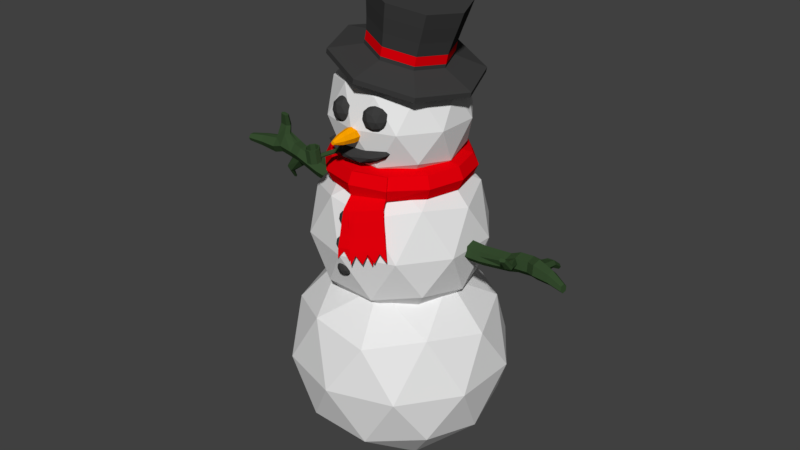 # Source: Snowman.blend  (saved by Blender 2.79.0; exported with 4.5.12 LTS)
import bpy
from mathutils import Matrix  # noqa: F401  (used for matrix-valued properties, if any)

bpy.ops.wm.read_factory_settings(use_empty=True)
scene = bpy.context.scene
scene.name = 'Scene'

# ---- collections
col_collection_1 = bpy.data.collections.new('Collection 1'); scene.collection.children.link(col_collection_1)

# ---- materials (node trees are filled in below, after node groups)
mat_white = bpy.data.materials.new('White')
mat_white.alpha_threshold = 0.0
mat_white.use_transparent_shadow = False
mat_white.roughness = 0.5
mat_black = bpy.data.materials.new('Black')
mat_black.alpha_threshold = 0.0
mat_black.use_transparent_shadow = False
mat_black.diffuse_color = (0.04696, 0.04696, 0.04696, 1.0)
mat_black.roughness = 0.5
mat_brown = bpy.data.materials.new('Brown')
mat_brown.alpha_threshold = 0.0
mat_brown.use_transparent_shadow = False
mat_brown.diffuse_color = (0.03657, 0.07324, 0.0282, 1.0)
mat_brown.roughness = 0.5
mat_red = bpy.data.materials.new('Red')
mat_red.alpha_threshold = 0.0
mat_red.use_transparent_shadow = False
mat_red.diffuse_color = (0.8, 0.0, 0.003671, 1.0)
mat_red.roughness = 0.5
mat_orange = bpy.data.materials.new('Orange')
mat_orange.alpha_threshold = 0.0
mat_orange.use_transparent_shadow = False
mat_orange.diffuse_color = (1.0, 0.3763, 0.0, 1.0)
mat_orange.roughness = 0.5

# ---- material node trees

# ---- world
world_world = bpy.data.worlds.new('World'); scene.world = world_world
world_world.color = (0.05088, 0.05088, 0.05088)
world_world.use_sun_shadow = False
world_world.sun_shadow_jitter_overblur = 0.0
world_world.cycles.sampling_method = 'MANUAL'

# ---- meshes
me_icosphere_002 = bpy.data.meshes.new('Icosphere.002')
me_icosphere_002.from_pydata([(0.0, 0.0, -1.0), (0.7236, -0.5257, -0.4472), (-0.2764, -0.8506, -0.4472), (-0.8944, 0.0, -0.4472), (-0.2764, 0.8506, -0.4472), (0.7236, 0.5257, -0.4472), (0.2764, -0.8506, 0.4472), (-0.7236, -0.5257, 0.4472), (-0.7236, 0.5257, 0.4472), (0.2764, 0.8506, 0.4472), (0.8944, 0.0, 0.4472), (0.0, 0.0, 1.0), (-0.1625, -0.5, -0.8507), (0.4253, -0.309, -0.8507), (0.2629, -0.809, -0.5257), (0.8506, 0.0, -0.5257), (0.4253, 0.309, -0.8507), (-0.5257, 0.0, -0.8507), (-0.6882, -0.5, -0.5257), (-0.1625, 0.5, -0.8507), (-0.6882, 0.5, -0.5257), (0.2629, 0.809, -0.5257), (0.9511, -0.309, 0.0), (0.9511, 0.309, 0.0), (0.0, -1.0, 0.0), (0.5878, -0.809, 0.0), (-0.9511, -0.309, 0.0), (-0.5878, -0.809, 0.0), (-0.5878, 0.809, 0.0), (-0.9511, 0.309, 0.0), (0.5878, 0.809, 0.0), (0.0, 1.0, 0.0), (0.6882, -0.5, 0.5257), (-0.2629, -0.809, 0.5257), (-0.8506, 0.0, 0.5257), (-0.2629, 0.809, 0.5257), (0.6882, 0.5, 0.5257), (0.1625, -0.5, 0.8507), (0.5257, 0.0, 0.8507), (-0.4253, -0.309, 0.8507), (-0.4253, 0.309, 0.8507), (0.1625, 0.5, 0.8507), (5.363e-10, -2.728e-09, 0.4282), (0.5732, -0.4164, 0.8661), (-0.2189, -0.6738, 0.8661), (-0.7085, -2.728e-09, 0.8661), (-0.2189, 0.6738, 0.8661), (0.5732, 0.4164, 0.8661), (0.2189, -0.6638, 1.575), (-0.5732, -0.4164, 1.575), (-0.5732, 0.4164, 1.575), (0.2189, 0.6738, 1.575), (0.7085, -2.728e-09, 1.575), (5.363e-10, -2.728e-09, 2.012), (-0.1287, -0.396, 0.5465), (0.3369, -0.2448, 0.5465), (0.2082, -0.6408, 0.8039), (0.6738, -2.728e-09, 0.8039), (0.3369, 0.2448, 0.5465), (-0.4164, -2.728e-09, 0.5465), (-0.5451, -0.3961, 0.8039), (-0.1287, 0.396, 0.5465), (-0.5451, 0.3961, 0.8039), (0.2082, 0.6408, 0.8039), (0.7533, -0.2448, 1.22), (0.7533, 0.2448, 1.22), (5.363e-10, -0.7921, 1.22), (0.4656, -0.6308, 1.22), (-0.7533, -0.2448, 1.22), (-0.4656, -0.6408, 1.22), (-0.4656, 0.6408, 1.22), (-0.7533, 0.2448, 1.22), (0.4656, 0.6408, 1.22), (5.363e-10, 0.7921, 1.22), (0.5451, -0.3961, 1.637), (-0.2082, -0.6408, 1.637), (-0.6738, -2.728e-09, 1.637), (-0.2082, 0.6408, 1.637), (0.5451, 0.3961, 1.637), (0.1287, -0.396, 1.894), (0.4164, -2.728e-09, 1.894), (-0.3369, -0.2448, 1.894), (-0.3369, 0.2448, 1.894), (0.1287, 0.396, 1.894), (1.709e-09, -2.335e-09, 1.651), (0.4433, -0.3221, 1.99), (-0.1693, -0.5212, 1.99), (-0.548, -2.335e-09, 1.99), (-0.1693, 0.5212, 1.99), (0.4433, 0.3221, 1.99), (0.1693, -0.5212, 2.538), (-0.4433, -0.3221, 2.538), (-0.4433, 0.3221, 2.538), (0.1693, 0.5212, 2.538), (0.548, -2.335e-09, 2.538), (1.709e-09, -2.335e-09, 2.876), (-0.09953, -0.3063, 1.743), (0.2606, -0.1893, 1.743), (0.1611, -0.4957, 1.942), (0.5212, -2.335e-09, 1.942), (0.2606, 0.1893, 1.743), (-0.3221, -2.335e-09, 1.743), (-0.4216, -0.3063, 1.942), (-0.09953, 0.3063, 1.743), (-0.4216, 0.3063, 1.942), (0.1611, 0.4957, 1.942), (0.5827, -0.1893, 2.264), (0.5827, 0.1893, 2.264), (1.709e-09, -0.6127, 2.264), (0.3601, -0.4957, 2.264), (-0.5827, -0.1893, 2.264), (-0.3601, -0.4957, 2.264), (-0.3601, 0.4957, 2.264), (-0.5827, 0.1893, 2.264), (0.3601, 0.4957, 2.264), (1.709e-09, 0.6127, 2.264), (0.4216, -0.3063, 2.586), (-0.1611, -0.4957, 2.586), (-0.5212, -2.335e-09, 2.586), (-0.1611, 0.4957, 2.586), (0.4216, 0.3063, 2.586), (0.09953, -0.3063, 2.785), (0.3221, -2.335e-09, 2.785), (-0.2606, -0.1893, 2.785), (-0.2606, 0.1893, 2.785), (0.09953, 0.3063, 2.785), (-0.1449, -0.4952, 2.251), (-0.05971, -0.5571, 2.317), (-0.1775, -0.5954, 2.317), (-0.2502, -0.4952, 2.317), (-0.1775, -0.395, 2.317), (-0.05971, -0.4333, 2.317), (-0.1124, -0.5954, 2.422), (-0.2301, -0.5571, 2.422), (-0.2301, -0.4333, 2.422), (-0.1124, -0.395, 2.422), (-0.0396, -0.4952, 2.422), (-0.1449, -0.4952, 2.487), (-0.1641, -0.5541, 2.269), (-0.09484, -0.5316, 2.269), (-0.114, -0.5905, 2.307), (-0.04475, -0.4952, 2.307), (-0.09484, -0.4588, 2.269), (-0.2068, -0.4952, 2.269), (-0.226, -0.5541, 2.307), (-0.1641, -0.4363, 2.269), (-0.226, -0.4363, 2.307), (-0.114, -0.3999, 2.307), (-0.03293, -0.5316, 2.369), (-0.03293, -0.4588, 2.369), (-0.1449, -0.613, 2.369), (-0.07571, -0.5905, 2.369), (-0.2569, -0.5316, 2.369), (-0.2141, -0.5905, 2.369), (-0.2141, -0.3999, 2.369), (-0.2569, -0.4588, 2.369), (-0.07571, -0.3999, 2.369), (-0.1449, -0.3775, 2.369), (-0.06388, -0.5541, 2.431), (-0.1759, -0.5905, 2.431), (-0.2451, -0.4952, 2.431), (-0.1759, -0.3999, 2.431), (-0.06388, -0.4363, 2.431), (-0.1258, -0.5541, 2.469), (-0.08301, -0.4952, 2.469), (-0.195, -0.5316, 2.469), (-0.195, -0.4588, 2.469), (-0.1258, -0.4363, 2.469), (0.1674, -0.4952, 2.251), (0.2526, -0.5571, 2.317), (0.1348, -0.5954, 2.317), (0.06205, -0.4952, 2.317), (0.1348, -0.395, 2.317), (0.2526, -0.4333, 2.317), (0.1999, -0.5954, 2.422), (0.08217, -0.5571, 2.422), (0.08217, -0.4333, 2.422), (0.1999, -0.395, 2.422), (0.2727, -0.4952, 2.422), (0.1674, -0.4952, 2.487), (0.1482, -0.5541, 2.269), (0.2175, -0.5316, 2.269), (0.1983, -0.5905, 2.307), (0.2675, -0.4952, 2.307), (0.2175, -0.4588, 2.269), (0.1055, -0.4952, 2.269), (0.08634, -0.5541, 2.307), (0.1482, -0.4363, 2.269), (0.08634, -0.4363, 2.307), (0.1983, -0.3999, 2.307), (0.2794, -0.5316, 2.369), (0.2794, -0.4588, 2.369), (0.1674, -0.613, 2.369), (0.2366, -0.5905, 2.369), (0.05538, -0.5316, 2.369), (0.09816, -0.5905, 2.369), (0.09816, -0.3999, 2.369), (0.05538, -0.4588, 2.369), (0.2366, -0.3999, 2.369), (0.1674, -0.3775, 2.369), (0.2484, -0.5541, 2.431), (0.1364, -0.5905, 2.431), (0.06721, -0.4952, 2.431), (0.1364, -0.3999, 2.431), (0.2484, -0.4363, 2.431), (0.1865, -0.5541, 2.469), (0.2293, -0.4952, 2.469), (0.1173, -0.5316, 2.469), (0.1173, -0.4588, 2.469), (0.1865, -0.4363, 2.469), (-0.01617, -0.4952, 1.961), (0.2105, -0.5571, 2.039), (-0.1027, -0.5954, 1.998), (-0.2963, -0.4952, 2.048), (-0.1027, -0.395, 1.998), (0.2105, -0.4333, 2.039), (0.0704, -0.5954, 2.057), (-0.2428, -0.5571, 2.098), (-0.2428, -0.4333, 2.098), (0.0704, -0.395, 2.057), (0.264, -0.4952, 2.107), (-0.01617, -0.4952, 2.093), (-0.06705, -0.5541, 1.971), (0.117, -0.5316, 1.979), (0.06616, -0.5905, 1.993), (0.2503, -0.4952, 2.041), (0.117, -0.4588, 1.979), (-0.1808, -0.4952, 1.983), (-0.2317, -0.5541, 2.031), (-0.06705, -0.4363, 1.971), (-0.2317, -0.4363, 2.031), (0.06616, -0.3999, 1.993), (0.2817, -0.5316, 2.084), (0.2817, -0.4588, 2.084), (-0.01617, -0.613, 2.027), (0.1679, -0.5905, 2.053), (-0.3141, -0.5316, 2.084), (-0.2003, -0.5905, 2.053), (-0.2003, -0.3999, 2.053), (-0.3141, -0.4588, 2.084), (0.1679, -0.3999, 2.053), (-0.01617, -0.3775, 2.027), (0.1994, -0.5541, 2.1), (-0.09851, -0.5905, 2.062), (-0.2826, -0.4952, 2.11), (-0.09851, -0.3999, 2.062), (0.1994, -0.4363, 2.1), (0.03471, -0.5541, 2.083), (0.1485, -0.4952, 2.095), (-0.1494, -0.5316, 2.091), (-0.1494, -0.4588, 2.091), (0.03471, -0.4363, 2.083), (-4.531e-08, -0.7317, 2.267), (0.03493, -0.7317, 2.252), (-4.519e-08, -0.4901, 2.285), (-4.519e-08, -0.6265, 2.285), (0.04824, -0.4901, 2.265), (0.04824, -0.6265, 2.265), (0.06822, -0.4901, 2.217), (0.06822, -0.6265, 2.217), (0.04824, -0.4901, 2.169), (0.04824, -0.6265, 2.169), (-5.116e-08, -0.4901, 2.149), (-5.116e-08, -0.6265, 2.149), (-0.04824, -0.4901, 2.169), (-0.04824, -0.6265, 2.169), (-0.06822, -0.4901, 2.217), (-0.06822, -0.6265, 2.217), (-0.04824, -0.4901, 2.265), (-0.04824, -0.6265, 2.265), (0.04939, -0.7317, 2.217), (0.03493, -0.7317, 2.182), (-4.963e-08, -0.7317, 2.168), (-0.03493, -0.7317, 2.182), (-0.04939, -0.7317, 2.217), (-0.03493, -0.7317, 2.252), (-4.522e-08, -0.8231, 2.234), (-0.01212, -0.8231, 2.229), (-0.01714, -0.8231, 2.217), (-0.01212, -0.8231, 2.205), (-4.672e-08, -0.8231, 2.2), (0.01212, -0.8231, 2.205), (0.01714, -0.8231, 2.217), (0.01212, -0.8231, 2.229), (0.003552, -0.6693, 1.438), (0.05956, -0.71, 1.481), (-0.01784, -0.7352, 1.481), (-0.06568, -0.6693, 1.481), (-0.01784, -0.6035, 1.481), (0.05956, -0.6286, 1.481), (0.02494, -0.7352, 1.55), (-0.05245, -0.71, 1.55), (-0.05245, -0.6286, 1.55), (0.02494, -0.6035, 1.55), (0.07278, -0.6693, 1.55), (0.003552, -0.6693, 1.593), (-0.009022, -0.708, 1.449), (0.03647, -0.6932, 1.449), (0.0239, -0.7319, 1.474), (0.06939, -0.6693, 1.474), (0.03647, -0.6454, 1.449), (-0.03714, -0.6693, 1.449), (-0.04971, -0.708, 1.474), (-0.009022, -0.6306, 1.449), (-0.04971, -0.6306, 1.474), (0.0239, -0.6067, 1.474), (0.07716, -0.6932, 1.515), (0.07716, -0.6454, 1.515), (0.003552, -0.7467, 1.515), (0.04905, -0.7319, 1.515), (-0.07006, -0.6932, 1.515), (-0.04194, -0.7319, 1.515), (-0.04194, -0.6067, 1.515), (-0.07006, -0.6454, 1.515), (0.04905, -0.6067, 1.515), (0.003552, -0.5919, 1.515), (0.05682, -0.708, 1.556), (-0.01679, -0.7319, 1.556), (-0.06229, -0.6693, 1.556), (-0.01679, -0.6067, 1.556), (0.05682, -0.6306, 1.556), (0.01613, -0.708, 1.581), (0.04424, -0.6693, 1.581), (-0.02937, -0.6932, 1.581), (-0.02937, -0.6454, 1.581), (0.01613, -0.6306, 1.581), (0.003552, -0.7111, 1.228), (0.05956, -0.7518, 1.27), (-0.01784, -0.777, 1.27), (-0.06568, -0.7111, 1.27), (-0.01784, -0.6453, 1.27), (0.05956, -0.6705, 1.27), (0.02494, -0.777, 1.34), (-0.05245, -0.7518, 1.34), (-0.05245, -0.6705, 1.34), (0.02494, -0.6453, 1.34), (0.07278, -0.7111, 1.34), (0.003552, -0.7111, 1.382), (-0.009022, -0.7498, 1.239), (0.03647, -0.7351, 1.239), (0.0239, -0.7738, 1.264), (0.06939, -0.7111, 1.264), (0.03647, -0.6872, 1.239), (-0.03714, -0.7111, 1.239), (-0.04971, -0.7498, 1.264), (-0.009022, -0.6724, 1.239), (-0.04971, -0.6724, 1.264), (0.0239, -0.6485, 1.264), (0.07716, -0.7351, 1.305), (0.07716, -0.6872, 1.305), (0.003552, -0.7885, 1.305), (0.04905, -0.7738, 1.305), (-0.07006, -0.7351, 1.305), (-0.04194, -0.7738, 1.305), (-0.04194, -0.6485, 1.305), (-0.07006, -0.6872, 1.305), (0.04905, -0.6485, 1.305), (0.003552, -0.6337, 1.305), (0.05682, -0.7498, 1.346), (-0.01679, -0.7738, 1.346), (-0.06229, -0.7111, 1.346), (-0.01679, -0.6485, 1.346), (0.05682, -0.6724, 1.346), (0.01613, -0.7498, 1.371), (0.04424, -0.7111, 1.371), (-0.02937, -0.7351, 1.371), (-0.02937, -0.6872, 1.371), (0.01613, -0.6724, 1.371), (0.003552, -0.7059, 1.005), (0.05956, -0.7466, 1.048), (-0.01784, -0.7717, 1.048), (-0.06568, -0.7059, 1.048), (-0.01784, -0.64, 1.048), (0.05956, -0.6652, 1.048), (0.02494, -0.7717, 1.117), (-0.05245, -0.7466, 1.117), (-0.05245, -0.6652, 1.117), (0.02494, -0.64, 1.117), (0.07278, -0.7059, 1.117), (0.003552, -0.7059, 1.16), (-0.009022, -0.7446, 1.017), (0.03647, -0.7298, 1.017), (0.0239, -0.7685, 1.042), (0.06939, -0.7059, 1.042), (0.03647, -0.682, 1.017), (-0.03714, -0.7059, 1.017), (-0.04971, -0.7446, 1.042), (-0.009022, -0.6672, 1.017), (-0.04971, -0.6672, 1.042), (0.0239, -0.6433, 1.042), (0.07716, -0.7298, 1.083), (0.07716, -0.682, 1.083), (0.003552, -0.7833, 1.083), (0.04905, -0.7685, 1.083), (-0.07006, -0.7298, 1.083), (-0.04194, -0.7685, 1.083), (-0.04194, -0.6433, 1.083), (-0.07006, -0.682, 1.083), (0.04905, -0.6433, 1.083), (0.003552, -0.6285, 1.083), (0.05682, -0.7446, 1.124), (-0.01679, -0.7685, 1.124), (-0.06229, -0.7059, 1.124), (-0.01679, -0.6433, 1.124), (0.05682, -0.6672, 1.124), (0.01613, -0.7446, 1.149), (0.04424, -0.7059, 1.149), (-0.02937, -0.7298, 1.149), (-0.02937, -0.682, 1.149), (0.01613, -0.6672, 1.149), (-0.9089, 0.0119, 1.405), (-0.8919, 0.05446, 1.477), (-0.6772, 0.08325, 1.426), (-0.5656, 0.08136, 1.372), (-0.696, 0.03604, 1.347), (-0.5825, 0.03879, 1.3), (-0.696, -0.05838, 1.347), (-0.5825, -0.04633, 1.3), (-0.6772, -0.1056, 1.426), (-0.5656, -0.0889, 1.372), (-0.6583, -0.05838, 1.506), (-0.5486, -0.04633, 1.444), (-0.6583, 0.03604, 1.506), (-0.5486, 0.03879, 1.444), (-0.9089, -0.07323, 1.405), (-0.8919, -0.1158, 1.477), (-0.8749, -0.07323, 1.549), (-0.8749, 0.0119, 1.549), (-1.115, 0.008051, 1.62), (-1.129, 0.04707, 1.554), (-1.115, -0.07021, 1.62), (-1.129, -0.1095, 1.554), (-1.143, -0.07044, 1.488), (-1.143, 0.007822, 1.488), (-1.216, 0.03879, 1.633), (-1.231, 0.08136, 1.56), (-1.216, -0.04633, 1.633), (-1.231, -0.0889, 1.56), (-1.245, -0.04633, 1.488), (-1.245, 0.03879, 1.488), (-1.337, 0.03879, 1.69), (-1.357, 0.08136, 1.584), (-1.337, -0.04633, 1.69), (-1.357, -0.0889, 1.584), (-1.37, -0.04633, 1.512), (-1.37, 0.03879, 1.512), (-1.442, 0.03879, 1.629), (-1.453, 0.08136, 1.556), (-1.442, -0.04633, 1.629), (-1.453, -0.0889, 1.556), (-1.464, -0.04633, 1.483), (-1.464, 0.03879, 1.483), (-1.592, -0.00347, 1.622), (-1.599, 0.02824, 1.568), (-1.592, -0.06689, 1.622), (-1.599, -0.09861, 1.568), (-1.606, -0.06689, 1.513), (-1.606, -0.00347, 1.513), (-1.725, -0.06829, 1.613), (-1.729, -0.04871, 1.58), (-1.725, -0.1075, 1.613), (-1.729, -0.127, 1.58), (-1.733, -0.1075, 1.546), (-1.733, -0.06829, 1.546), (-0.8749, -0.03066, 1.549), (-0.6583, -0.01117, 1.506), (-0.5486, -0.003769, 1.444), (-1.114, -0.03109, 1.62), (-1.216, -0.003769, 1.633), (-1.307, -0.003769, 1.687), (-1.472, -0.003769, 1.632), (-1.592, -0.03518, 1.622), (-1.725, -0.08787, 1.613), (-1.314, 0.0129, 1.764), (-1.338, 0.04523, 1.767), (-1.424, 0.0129, 1.781), (-1.402, 0.04523, 1.777), (-1.338, -0.01944, 1.767), (-1.402, -0.01944, 1.777), (-1.301, -0.02549, 1.877), (-1.317, -0.002275, 1.88), (-1.379, -0.02549, 1.891), (-1.364, -0.002275, 1.888), (-1.318, -0.0487, 1.879), (-1.363, -0.0487, 1.888), (-0.696, -0.01117, 1.347), (-0.5825, -0.003769, 1.3), (-0.9089, -0.03066, 1.405), (-1.128, -0.01121, 1.437), (-1.271, -0.003769, 1.493), (-1.37, -0.003769, 1.512), (-1.464, -0.003769, 1.483), (-1.606, -0.03518, 1.513), (-1.733, -0.08787, 1.546), (-1.284, -0.003769, 1.328), (-1.295, -0.02734, 1.336), (-1.35, -0.003769, 1.378), (-1.338, -0.02734, 1.369), (-1.338, 0.0198, 1.369), (-1.295, 0.0198, 1.336), (-1.32, 0.06345, 1.236), (-1.327, 0.04773, 1.242), (-1.363, 0.06345, 1.271), (-1.356, 0.04773, 1.265), (-1.356, 0.07916, 1.265), (-1.327, 0.07916, 1.242), (0.8812, -0.05705, 1.254), (0.8794, 0.02294, 1.275), (0.6633, 0.0301, 1.284), (0.5455, 0.00411, 1.279), (0.6652, -0.05863, 1.26), (0.5473, -0.07588, 1.258), (0.6727, -0.0825, 1.172), (0.554, -0.0974, 1.178), (0.6781, -0.01765, 1.107), (0.5589, -0.03893, 1.12), (0.6761, 0.07107, 1.131), (0.5571, 0.04106, 1.141), (0.6687, 0.09495, 1.219), (0.5504, 0.06258, 1.221), (0.8879, -0.07857, 1.174), (0.8928, -0.02011, 1.116), (0.891, 0.05988, 1.137), (0.8843, 0.08141, 1.216), (1.127, 0.09408, 1.229), (1.121, 0.04042, 1.283), (1.133, 0.0743, 1.156), (1.133, 0.0008491, 1.136), (1.128, -0.05281, 1.19), (1.122, -0.03302, 1.263), (1.223, 0.09118, 1.269), (1.215, 0.03276, 1.328), (1.23, 0.06966, 1.19), (1.229, -0.01028, 1.168), (1.221, -0.0687, 1.226), (1.214, -0.04718, 1.306), (1.35, 0.1174, 1.273), (1.34, 0.02699, 1.34), (1.357, 0.09584, 1.193), (1.354, -0.01606, 1.18), (1.344, -0.07438, 1.238), (1.337, -0.05286, 1.318), (1.434, 0.03884, 1.301), (1.423, -0.01939, 1.359), (1.441, 0.01732, 1.222), (1.437, -0.06244, 1.2), (1.426, -0.1207, 1.258), (1.419, -0.09916, 1.337), (1.576, -0.01038, 1.284), (1.567, -0.05366, 1.327), (1.581, -0.02641, 1.224), (1.577, -0.08573, 1.208), (1.568, -0.129, 1.251), (1.563, -0.113, 1.31), (1.704, -0.06358, 1.243), (1.698, -0.09028, 1.27), (1.707, -0.07348, 1.207), (1.704, -0.1101, 1.197), (1.698, -0.1368, 1.223), (1.695, -0.1269, 1.26), (0.8877, 0.07064, 1.177), (0.6724, 0.08301, 1.175), (0.5537, 0.05182, 1.181), (1.13, 0.0842, 1.193), (1.226, 0.08054, 1.23), (1.325, 0.1103, 1.23), (1.465, 0.02418, 1.265), (1.579, -0.01839, 1.254), (1.706, -0.06853, 1.225), (1.348, 0.1836, 1.229), (1.369, 0.1892, 1.262), (1.456, 0.1747, 1.24), (1.432, 0.1846, 1.268), (1.374, 0.173, 1.201), (1.437, 0.1678, 1.208), (1.367, 0.2797, 1.166), (1.381, 0.2846, 1.189), (1.444, 0.2758, 1.173), (1.427, 0.2821, 1.193), (1.385, 0.2723, 1.146), (1.43, 0.2706, 1.15), (0.6689, -0.07056, 1.216), (0.5506, -0.08664, 1.218), (0.8845, -0.06781, 1.214), (1.096, -0.0812, 1.255), (1.244, -0.05944, 1.269), (1.341, -0.06362, 1.278), (1.423, -0.1099, 1.298), (1.565, -0.121, 1.281), (1.697, -0.1318, 1.241), (1.215, -0.2132, 1.308), (1.23, -0.2137, 1.286), (1.289, -0.1817, 1.306), (1.278, -0.1932, 1.284), (1.274, -0.1813, 1.328), (1.226, -0.2017, 1.33), (1.221, -0.2875, 1.396), (1.231, -0.2875, 1.381), (1.27, -0.2651, 1.395), (1.263, -0.2729, 1.38), (1.261, -0.265, 1.41), (1.229, -0.2795, 1.411), (0.05929, 0.651, 2.663), (-0.3896, 0.4604, 2.765), (-0.5755, -2.846e-08, 2.808), (-0.3896, -0.4604, 2.765), (0.05929, -0.651, 2.663), (0.5081, -0.4604, 2.561), (0.694, 7.764e-09, 2.518), (0.5081, 0.4604, 2.561), (-0.3797, 0.4604, 2.808), (0.06913, 0.651, 2.706), (-0.5656, -2.846e-08, 2.851), (-0.3797, -0.4604, 2.808), (0.06913, -0.651, 2.706), (0.518, -0.4604, 2.604), (0.7039, 7.764e-09, 2.562), (0.518, 0.4604, 2.604), (-0.1664, 0.2596, 2.841), (0.0867, 0.3671, 2.783), (-0.2712, -1.181e-08, 2.865), (-0.1664, -0.2596, 2.841), (0.0867, -0.3671, 2.783), (0.3398, -0.2596, 2.726), (0.4446, 8.609e-09, 2.702), (0.3398, 0.2596, 2.726), (-0.1404, 0.2596, 2.955), (0.1127, 0.3671, 2.897), (-0.2452, -1.181e-08, 2.979), (-0.1404, -0.2596, 2.955), (0.1127, -0.3671, 2.897), (0.3658, -0.2596, 2.84), (0.4706, 8.609e-09, 2.816), (0.3658, 0.2596, 2.84), (-0.1256, 0.2718, 3.075), (0.1394, 0.3844, 3.015), (-0.2354, -1.26e-08, 3.1), (-0.1256, -0.2718, 3.075), (0.1394, -0.3844, 3.015), (0.4044, -0.2718, 2.954), (0.5142, 8.786e-09, 2.929), (0.4044, 0.2718, 2.954), (-0.1128, 0.2889, 3.208), (0.1689, 0.4086, 3.144), (-0.2295, -1.37e-08, 3.235), (-0.1128, -0.2889, 3.208), (0.1689, -0.4086, 3.144), (0.4506, -0.2889, 3.08), (0.5673, 9.034e-09, 3.053), (0.4506, 0.2889, 3.08), (-0.09861, 0.3032, 3.335), (0.197, 0.4288, 3.267), (-0.2211, -1.486e-08, 3.363), (-0.09861, -0.3032, 3.335), (0.197, -0.4288, 3.267), (0.4927, -0.3032, 3.2), (0.6151, 9.001e-09, 3.172), (0.4927, 0.3032, 3.2), (0.3477, 0.2596, 2.76), (0.4525, 8.609e-09, 2.736), (0.3477, -0.2596, 2.76), (0.09459, -0.3671, 2.818), (-0.1585, -0.2596, 2.876), (-0.2633, -1.181e-08, 2.899), (-0.1585, 0.2596, 2.876), (0.09459, 0.3671, 2.818), (-0.2447, -0.7302, 2.03), (-0.1591, -0.5533, 2.058), (-0.2499, -0.7256, 2.016), (-0.1643, -0.5487, 2.044), (-0.2447, -0.7259, 2.002), (-0.1591, -0.549, 2.03), (-0.2323, -0.7309, 1.996), (-0.1466, -0.554, 2.024), (-0.2198, -0.7377, 2.0), (-0.1341, -0.5608, 2.028), (-0.2146, -0.7423, 2.014), (-0.129, -0.5654, 2.042), (-0.2198, -0.742, 2.028), (-0.1341, -0.5651, 2.056), (-0.2323, -0.737, 2.034), (-0.1466, -0.5601, 2.062), (-0.2279, -0.7173, 1.988), (-0.2318, -0.7445, 2.108), (-0.1964, -0.7519, 1.982), (-0.205, -0.774, 2.103), (-0.1989, -0.7983, 1.975), (-0.2071, -0.8136, 2.097), (-0.234, -0.8294, 1.97), (-0.237, -0.8402, 2.093), (-0.281, -0.827, 1.97), (-0.2771, -0.8381, 2.093), (-0.3125, -0.7924, 1.976), (-0.304, -0.8085, 2.098), (-0.31, -0.7459, 1.983), (-0.3018, -0.7689, 2.104), (-0.275, -0.7148, 1.988), (-0.2719, -0.7424, 2.108), (-0.1964, -0.771, 2.104), (-0.2279, -0.7364, 2.109), (-0.1989, -0.8175, 2.096), (-0.234, -0.8486, 2.091), (-0.281, -0.8461, 2.092), (-0.3125, -0.8115, 2.097), (-0.31, -0.7651, 2.105), (-0.275, -0.7339, 2.11), (-0.205, -0.7628, 2.032), (-0.2318, -0.7333, 2.037), (-0.2071, -0.8024, 2.026), (-0.237, -0.829, 2.022), (-0.2771, -0.8268, 2.022), (-0.304, -0.7973, 2.027), (-0.3018, -0.7577, 2.033), (-0.2719, -0.7312, 2.037), (0.6527, 1.545e-09, 1.809), (0.6036, 1.545e-09, 1.911), (0.4931, 1.545e-09, 1.937), (0.4046, 1.545e-09, 1.866), (0.4046, 1.545e-09, 1.753), (0.4931, 1.545e-09, 1.682), (0.6036, 1.545e-09, 1.707), (0.5653, 0.3264, 1.809), (0.5227, 0.3018, 1.911), (0.4271, 0.2466, 1.937), (0.3504, 0.2023, 1.866), (0.3504, 0.2023, 1.753), (0.4271, 0.2466, 1.682), (0.5227, 0.3018, 1.707), (0.3264, 0.5653, 1.809), (0.3018, 0.5227, 1.911), (0.2466, 0.4271, 1.937), (0.2023, 0.3504, 1.866), (0.2023, 0.3504, 1.753), (0.2466, 0.4271, 1.682), (0.3018, 0.5227, 1.707), (6.397e-08, 0.6527, 1.809), (6.026e-08, 0.6036, 1.911), (5.193e-08, 0.4931, 1.937), (4.524e-08, 0.4046, 1.866), (4.524e-08, 0.4046, 1.753), (5.193e-08, 0.4931, 1.682), (6.026e-08, 0.6036, 1.707), (-0.3264, 0.5653, 1.809), (-0.3018, 0.5227, 1.911), (-0.2466, 0.4271, 1.937), (-0.2023, 0.3504, 1.866), (-0.2023, 0.3504, 1.753), (-0.2466, 0.4271, 1.682), (-0.3018, 0.5227, 1.707), (-0.5653, 0.3264, 1.809), (-0.5227, 0.3018, 1.911), (-0.4271, 0.2466, 1.937), (-0.3504, 0.2023, 1.866), (-0.3504, 0.2023, 1.753), (-0.4271, 0.2466, 1.682), (-0.5227, 0.3018, 1.707), (-0.6527, 5.861e-08, 1.809), (-0.6036, 5.431e-08, 1.911), (-0.4931, 4.465e-08, 1.937), (-0.4046, 3.691e-08, 1.866), (-0.4046, 3.691e-08, 1.753), (-0.4931, 4.465e-08, 1.682), (-0.6036, 5.431e-08, 1.707), (-0.5653, -0.3264, 1.809), (-0.5227, -0.3018, 1.911), (-0.4271, -0.2466, 1.937), (-0.3504, -0.2023, 1.866), (-0.3504, -0.2023, 1.753), (-0.4271, -0.2466, 1.682), (-0.5227, -0.3018, 1.707), (-0.3264, -0.5653, 1.809), (-0.3018, -0.5227, 1.911), (-0.2466, -0.4271, 1.937), (-0.2023, -0.3504, 1.866), (-0.2023, -0.3504, 1.753), (-0.2466, -0.4271, 1.682), (-0.3018, -0.5227, 1.707), (6.397e-08, -0.6527, 1.809), (6.026e-08, -0.6036, 1.911), (5.193e-08, -0.4931, 1.937), (4.524e-08, -0.4046, 1.866), (4.524e-08, -0.4046, 1.753), (5.193e-08, -0.4931, 1.682), (6.026e-08, -0.6223, 1.707), (0.3264, -0.5653, 1.809), (0.3018, -0.5227, 1.911), (0.2466, -0.4271, 1.937), (0.2023, -0.3504, 1.866), (0.2023, -0.3504, 1.753), (0.2466, -0.4271, 1.682), (0.3018, -0.5414, 1.707), (0.5653, -0.3264, 1.809), (0.5227, -0.3018, 1.911), (0.4271, -0.2466, 1.937), (0.3504, -0.2023, 1.866), (0.3504, -0.2023, 1.753), (0.4271, -0.2466, 1.682), (0.5227, -0.3018, 1.707), (0.003891, -0.6672, 1.809), (0.003891, -0.6395, 1.707), (0.3302, -0.5798, 1.809), (0.3057, -0.5586, 1.707), (0.003891, -0.6181, 1.911), (0.3057, -0.5372, 1.911), (6.026e-08, -0.7083, 1.614), (0.3018, -0.6274, 1.614), (0.3057, -0.6444, 1.614), (0.003891, -0.7253, 1.614), (6.026e-08, -0.7378, 1.53), (0.3018, -0.657, 1.53), (0.3057, -0.6678, 1.53), (0.003891, -0.7486, 1.53), (6.026e-08, -0.7588, 1.416), (0.3018, -0.6779, 1.416), (0.3057, -0.6913, 1.416), (0.003891, -0.7722, 1.416), (6.026e-08, -0.7867, 1.301), (0.3018, -0.7058, 1.301), (0.3057, -0.7198, 1.301), (0.003891, -0.8007, 1.301), (6.026e-08, -0.7937, 1.2), (0.3018, -0.7129, 1.2), (0.3057, -0.7272, 1.2), (0.003891, -0.8081, 1.2), (0.03371, -0.3955, 1.866), (0.06743, -0.3865, 1.866), (0.1011, -0.3775, 1.866), (0.1349, -0.3684, 1.866), (0.1686, -0.3594, 1.866), (0.03371, -0.3955, 1.753), (0.06743, -0.3865, 1.753), (0.1011, -0.3775, 1.753), (0.1349, -0.3684, 1.753), (0.1686, -0.3594, 1.753), (0.0503, -0.6088, 1.707), (0.1006, -0.5953, 1.707), (0.1509, -0.5819, 1.707), (0.2012, -0.5684, 1.707), (0.2515, -0.5549, 1.707), (0.04109, -0.4821, 1.937), (0.08219, -0.4711, 1.937), (0.1233, -0.4601, 1.937), (0.1644, -0.4491, 1.937), (0.2055, -0.4381, 1.937), (0.04109, -0.4821, 1.682), (0.08219, -0.4711, 1.682), (0.1233, -0.4601, 1.682), (0.1644, -0.4491, 1.682), (0.2055, -0.4381, 1.682), (0.0503, -0.5901, 1.911), (0.1006, -0.5766, 1.911), (0.1509, -0.5631, 1.911), (0.2012, -0.5496, 1.911), (0.2515, -0.5362, 1.911), (0.05419, -0.626, 1.707), (0.1045, -0.6125, 1.707), (0.1548, -0.599, 1.707), (0.2051, -0.5856, 1.707), (0.2554, -0.5721, 1.707), (0.05828, -0.6527, 1.809), (0.1127, -0.6381, 1.809), (0.1671, -0.6235, 1.809), (0.2215, -0.6089, 1.809), (0.2759, -0.5944, 1.809), (0.05419, -0.6046, 1.911), (0.1045, -0.5911, 1.911), (0.1548, -0.5776, 1.911), (0.2051, -0.5642, 1.911), (0.2554, -0.5507, 1.911), (0.0503, -0.6948, 1.614), (0.1006, -0.6813, 1.614), (0.1509, -0.6679, 1.614), (0.2012, -0.6544, 1.614), (0.2515, -0.6409, 1.614), (0.05419, -0.7118, 1.614), (0.1045, -0.6983, 1.614), (0.1548, -0.6849, 1.614), (0.2051, -0.6714, 1.614), (0.2554, -0.6579, 1.614), (0.0503, -0.7243, 1.53), (0.1006, -0.7109, 1.53), (0.1509, -0.6974, 1.53), (0.2012, -0.6839, 1.53), (0.2515, -0.6704, 1.53), (0.05419, -0.7352, 1.53), (0.1045, -0.7217, 1.53), (0.1548, -0.7082, 1.53), (0.2051, -0.6947, 1.53), (0.2554, -0.6813, 1.53), (0.0503, -0.7453, 1.416), (0.1006, -0.7318, 1.416), (0.1509, -0.7184, 1.416), (0.2012, -0.7049, 1.416), (0.2515, -0.6914, 1.416), (0.05419, -0.7587, 1.416), (0.1045, -0.7452, 1.416), (0.1548, -0.7317, 1.416), (0.2051, -0.7183, 1.416), (0.2554, -0.7048, 1.416), (0.0503, -0.7732, 1.301), (0.1006, -0.7597, 1.301), (0.1509, -0.7463, 1.301), (0.2012, -0.7328, 1.301), (0.2515, -0.7193, 1.301), (0.05419, -0.7872, 1.301), (0.1045, -0.7737, 1.301), (0.1548, -0.7603, 1.301), (0.2051, -0.7468, 1.301), (0.2554, -0.7333, 1.301), (0.0503, -0.7739, 1.275), (0.1006, -0.7668, 1.2), (0.1509, -0.747, 1.275), (0.2012, -0.7398, 1.2), (0.2515, -0.72, 1.275), (0.05419, -0.7883, 1.275), (0.1045, -0.7811, 1.2), (0.1548, -0.7613, 1.275), (0.2051, -0.7542, 1.2), (0.2554, -0.7344, 1.275), (0.01462, -0.6166, 1.71), (0.2949, -0.5226, 1.763), (0.02048, -0.6332, 1.711), (0.3008, -0.5391, 1.764), (0.04794, -0.7108, 1.609), (0.3283, -0.6051, 1.673), (0.3341, -0.6215, 1.674), (0.05377, -0.7288, 1.609), (0.07216, -0.7477, 1.518), (0.3525, -0.6318, 1.591), (0.3576, -0.6421, 1.592), (0.07877, -0.7524, 1.519), (0.1015, -0.7697, 1.406), (0.3818, -0.6535, 1.48), (0.3872, -0.6663, 1.481), (0.1076, -0.7797, 1.407), (0.1322, -0.7959, 1.295), (0.4126, -0.6797, 1.37), (0.418, -0.6931, 1.371), (0.1377, -0.8093, 1.296), (0.1547, -0.8119, 1.197), (0.4351, -0.6956, 1.271), (0.4406, -0.7094, 1.272), (0.1603, -0.8256, 1.198), (0.06134, -0.5999, 1.719), (0.1081, -0.5866, 1.726), (0.1548, -0.5742, 1.732), (0.2015, -0.56, 1.739), (0.2482, -0.5419, 1.751), (0.0672, -0.6165, 1.72), (0.1139, -0.6032, 1.727), (0.1606, -0.5907, 1.733), (0.2074, -0.5766, 1.74), (0.2541, -0.5585, 1.751), (0.09466, -0.6931, 1.62), (0.1414, -0.6798, 1.626), (0.1881, -0.6632, 1.636), (0.2348, -0.6438, 1.648), (0.2815, -0.6245, 1.66), (0.1005, -0.7095, 1.621), (0.1472, -0.6962, 1.627), (0.1939, -0.6796, 1.637), (0.2407, -0.6602, 1.649), (0.2874, -0.6409, 1.661), (0.1189, -0.7286, 1.53), (0.1656, -0.7093, 1.542), (0.2123, -0.69, 1.554), (0.259, -0.6706, 1.566), (0.3058, -0.6512, 1.579), (0.124, -0.7389, 1.531), (0.1707, -0.7196, 1.543), (0.2174, -0.7002, 1.555), (0.2641, -0.6809, 1.567), (0.3108, -0.6615, 1.58), (0.1482, -0.7503, 1.418), (0.1949, -0.731, 1.431), (0.2416, -0.7116, 1.443), (0.2884, -0.6922, 1.456), (0.3351, -0.6728, 1.468), (0.1536, -0.7631, 1.419), (0.2003, -0.7438, 1.432), (0.247, -0.7244, 1.444), (0.2937, -0.705, 1.457), (0.3405, -0.6856, 1.469), (0.179, -0.7765, 1.308), (0.2257, -0.7572, 1.32), (0.2724, -0.7378, 1.333), (0.3191, -0.7184, 1.345), (0.3659, -0.699, 1.357), (0.1844, -0.79, 1.309), (0.2312, -0.7706, 1.321), (0.2779, -0.7512, 1.333), (0.3246, -0.7319, 1.346), (0.3713, -0.7125, 1.358), (0.184, -0.782, 1.282), (0.2482, -0.7731, 1.221), (0.2774, -0.7433, 1.307), (0.3416, -0.7344, 1.246), (0.3709, -0.7045, 1.332), (0.1895, -0.7958, 1.283), (0.2537, -0.7869, 1.222), (0.283, -0.757, 1.308), (0.3471, -0.7482, 1.247), (0.3764, -0.7183, 1.333)], [], [(0, 13, 12), (1, 13, 15), (0, 12, 17), (0, 17, 19), (0, 19, 16), (1, 15, 22), (2, 14, 24), (3, 18, 26), (4, 20, 28), (5, 21, 30), (1, 22, 25), (2, 24, 27), (3, 26, 29), (4, 28, 31), (5, 30, 23), (6, 32, 37), (7, 33, 39), (8, 34, 40), (9, 35, 41), (10, 36, 38), (38, 41, 11), (38, 36, 41), (36, 9, 41), (41, 40, 11), (41, 35, 40), (35, 8, 40), (40, 39, 11), (40, 34, 39), (34, 7, 39), (39, 37, 11), (39, 33, 37), (33, 6, 37), (37, 38, 11), (37, 32, 38), (32, 10, 38), (23, 36, 10), (23, 30, 36), (30, 9, 36), (31, 35, 9), (31, 28, 35), (28, 8, 35), (29, 34, 8), (29, 26, 34), (26, 7, 34), (27, 33, 7), (27, 24, 33), (24, 6, 33), (25, 32, 6), (25, 22, 32), (22, 10, 32), (30, 31, 9), (30, 21, 31), (21, 4, 31), (28, 29, 8), (28, 20, 29), (20, 3, 29), (26, 27, 7), (26, 18, 27), (18, 2, 27), (24, 25, 6), (24, 14, 25), (14, 1, 25), (22, 23, 10), (22, 15, 23), (15, 5, 23), (16, 21, 5), (16, 19, 21), (19, 4, 21), (19, 20, 4), (19, 17, 20), (17, 3, 20), (17, 18, 3), (17, 12, 18), (12, 2, 18), (15, 16, 5), (15, 13, 16), (13, 0, 16), (12, 14, 2), (12, 13, 14), (13, 1, 14), (42, 55, 54), (43, 55, 57), (42, 54, 59), (42, 59, 61), (42, 61, 58), (43, 57, 64), (44, 56, 66), (45, 60, 68), (46, 62, 70), (47, 63, 72), (43, 64, 67), (44, 66, 69), (45, 68, 71), (46, 70, 73), (47, 72, 65), (48, 74, 79), (49, 75, 81), (50, 76, 82), (51, 77, 83), (52, 78, 80), (80, 83, 53), (80, 78, 83), (78, 51, 83), (83, 82, 53), (83, 77, 82), (77, 50, 82), (82, 81, 53), (82, 76, 81), (76, 49, 81), (81, 79, 53), (81, 75, 79), (75, 48, 79), (79, 80, 53), (79, 74, 80), (74, 52, 80), (65, 78, 52), (65, 72, 78), (72, 51, 78), (73, 77, 51), (73, 70, 77), (70, 50, 77), (71, 76, 50), (71, 68, 76), (68, 49, 76), (69, 75, 49), (69, 66, 75), (66, 48, 75), (67, 74, 48), (67, 64, 74), (64, 52, 74), (72, 73, 51), (72, 63, 73), (63, 46, 73), (70, 71, 50), (70, 62, 71), (62, 45, 71), (68, 69, 49), (68, 60, 69), (60, 44, 69), (66, 67, 48), (66, 56, 67), (56, 43, 67), (64, 65, 52), (64, 57, 65), (57, 47, 65), (58, 63, 47), (58, 61, 63), (61, 46, 63), (61, 62, 46), (61, 59, 62), (59, 45, 62), (59, 60, 45), (59, 54, 60), (54, 44, 60), (57, 58, 47), (57, 55, 58), (55, 42, 58), (54, 56, 44), (54, 55, 56), (55, 43, 56), (84, 97, 96), (85, 97, 99), (84, 96, 101), (84, 101, 103), (84, 103, 100), (85, 99, 106), (86, 98, 108), (87, 102, 110), (88, 104, 112), (89, 105, 114), (85, 106, 109), (86, 108, 111), (87, 110, 113), (88, 112, 115), (89, 114, 107), (90, 116, 121), (91, 117, 123), (92, 118, 124), (93, 119, 125), (94, 120, 122), (122, 125, 95), (122, 120, 125), (120, 93, 125), (125, 124, 95), (125, 119, 124), (119, 92, 124), (124, 123, 95), (124, 118, 123), (118, 91, 123), (123, 121, 95), (123, 117, 121), (117, 90, 121), (121, 122, 95), (121, 116, 122), (116, 94, 122), (107, 120, 94), (107, 114, 120), (114, 93, 120), (115, 119, 93), (115, 112, 119), (112, 92, 119), (113, 118, 92), (113, 110, 118), (110, 91, 118), (111, 117, 91), (111, 108, 117), (108, 90, 117), (109, 116, 90), (109, 106, 116), (106, 94, 116), (114, 115, 93), (114, 105, 115), (105, 88, 115), (112, 113, 92), (112, 104, 113), (104, 87, 113), (110, 111, 91), (110, 102, 111), (102, 86, 111), (108, 109, 90), (108, 98, 109), (98, 85, 109), (106, 107, 94), (106, 99, 107), (99, 89, 107), (100, 105, 89), (100, 103, 105), (103, 88, 105), (103, 104, 88), (103, 101, 104), (101, 87, 104), (101, 102, 87), (101, 96, 102), (96, 86, 102), (99, 100, 89), (99, 97, 100), (97, 84, 100), (96, 98, 86), (96, 97, 98), (97, 85, 98), (126, 139, 138), (127, 139, 141), (126, 138, 143), (126, 143, 145), (126, 145, 142), (127, 141, 148), (128, 140, 150), (129, 144, 152), (130, 146, 154), (131, 147, 156), (127, 148, 151), (128, 150, 153), (129, 152, 155), (130, 154, 157), (131, 156, 149), (132, 158, 163), (133, 159, 165), (134, 160, 166), (135, 161, 167), (136, 162, 164), (164, 167, 137), (164, 162, 167), (162, 135, 167), (167, 166, 137), (167, 161, 166), (161, 134, 166), (166, 165, 137), (166, 160, 165), (160, 133, 165), (165, 163, 137), (165, 159, 163), (159, 132, 163), (163, 164, 137), (163, 158, 164), (158, 136, 164), (149, 162, 136), (149, 156, 162), (156, 135, 162), (157, 161, 135), (157, 154, 161), (154, 134, 161), (155, 160, 134), (155, 152, 160), (152, 133, 160), (153, 159, 133), (153, 150, 159), (150, 132, 159), (151, 158, 132), (151, 148, 158), (148, 136, 158), (156, 157, 135), (156, 147, 157), (147, 130, 157), (154, 155, 134), (154, 146, 155), (146, 129, 155), (152, 153, 133), (152, 144, 153), (144, 128, 153), (150, 151, 132), (150, 140, 151), (140, 127, 151), (148, 149, 136), (148, 141, 149), (141, 131, 149), (142, 147, 131), (142, 145, 147), (145, 130, 147), (145, 146, 130), (145, 143, 146), (143, 129, 146), (143, 144, 129), (143, 138, 144), (138, 128, 144), (141, 142, 131), (141, 139, 142), (139, 126, 142), (138, 140, 128), (138, 139, 140), (139, 127, 140), (168, 181, 180), (169, 181, 183), (168, 180, 185), (168, 185, 187), (168, 187, 184), (169, 183, 190), (170, 182, 192), (171, 186, 194), (172, 188, 196), (173, 189, 198), (169, 190, 193), (170, 192, 195), (171, 194, 197), (172, 196, 199), (173, 198, 191), (174, 200, 205), (175, 201, 207), (176, 202, 208), (177, 203, 209), (178, 204, 206), (206, 209, 179), (206, 204, 209), (204, 177, 209), (209, 208, 179), (209, 203, 208), (203, 176, 208), (208, 207, 179), (208, 202, 207), (202, 175, 207), (207, 205, 179), (207, 201, 205), (201, 174, 205), (205, 206, 179), (205, 200, 206), (200, 178, 206), (191, 204, 178), (191, 198, 204), (198, 177, 204), (199, 203, 177), (199, 196, 203), (196, 176, 203), (197, 202, 176), (197, 194, 202), (194, 175, 202), (195, 201, 175), (195, 192, 201), (192, 174, 201), (193, 200, 174), (193, 190, 200), (190, 178, 200), (198, 199, 177), (198, 189, 199), (189, 172, 199), (196, 197, 176), (196, 188, 197), (188, 171, 197), (194, 195, 175), (194, 186, 195), (186, 170, 195), (192, 193, 174), (192, 182, 193), (182, 169, 193), (190, 191, 178), (190, 183, 191), (183, 173, 191), (184, 189, 173), (184, 187, 189), (187, 172, 189), (187, 188, 172), (187, 185, 188), (185, 171, 188), (185, 186, 171), (185, 180, 186), (180, 170, 186), (183, 184, 173), (183, 181, 184), (181, 168, 184), (180, 182, 170), (180, 181, 182), (181, 169, 182), (210, 223, 222), (211, 223, 225), (210, 222, 227), (210, 227, 229), (210, 229, 226), (211, 225, 232), (212, 224, 234), (213, 228, 236), (214, 230, 238), (215, 231, 240), (211, 232, 235), (212, 234, 237), (213, 236, 239), (214, 238, 241), (215, 240, 233), (216, 242, 247), (217, 243, 249), (218, 244, 250), (219, 245, 251), (220, 246, 248), (248, 251, 221), (248, 246, 251), (246, 219, 251), (251, 250, 221), (251, 245, 250), (245, 218, 250), (250, 249, 221), (250, 244, 249), (244, 217, 249), (249, 247, 221), (249, 243, 247), (243, 216, 247), (247, 248, 221), (247, 242, 248), (242, 220, 248), (233, 246, 220), (233, 240, 246), (240, 219, 246), (241, 245, 219), (241, 238, 245), (238, 218, 245), (239, 244, 218), (239, 236, 244), (236, 217, 244), (237, 243, 217), (237, 234, 243), (234, 216, 243), (235, 242, 216), (235, 232, 242), (232, 220, 242), (240, 241, 219), (240, 231, 241), (231, 214, 241), (238, 239, 218), (238, 230, 239), (230, 213, 239), (236, 237, 217), (236, 228, 237), (228, 212, 237), (234, 235, 216), (234, 224, 235), (224, 211, 235), (232, 233, 220), (232, 225, 233), (225, 215, 233), (226, 231, 215), (226, 229, 231), (229, 214, 231), (229, 230, 214), (229, 227, 230), (227, 213, 230), (227, 228, 213), (227, 222, 228), (222, 212, 228), (225, 226, 215), (225, 223, 226), (223, 210, 226), (222, 224, 212), (222, 223, 224), (223, 211, 224), (270, 253, 283, 282), (255, 269, 275, 252), (254, 255, 257, 256), (275, 274, 278, 277), (263, 261, 271, 272), (256, 257, 259, 258), (252, 275, 277, 276), (269, 267, 274, 275), (258, 259, 261, 260), (271, 270, 282, 281), (261, 259, 270, 271), (260, 261, 263, 262), (272, 271, 281, 280), (257, 255, 252, 253), (262, 263, 265, 264), (283, 276, 277, 278, 279, 280, 281, 282), (267, 265, 273, 274), (264, 265, 267, 266), (259, 257, 253, 270), (253, 252, 276, 283), (266, 267, 269, 268), (274, 273, 279, 278), (265, 263, 272, 273), (268, 269, 255, 254), (254, 256, 258, 260, 262, 264, 266, 268), (273, 272, 280, 279), (284, 297, 296), (285, 297, 299), (284, 296, 301), (284, 301, 303), (284, 303, 300), (285, 299, 306), (286, 298, 308), (287, 302, 310), (288, 304, 312), (289, 305, 314), (285, 306, 309), (286, 308, 311), (287, 310, 313), (288, 312, 315), (289, 314, 307), (290, 316, 321), (291, 317, 323), (292, 318, 324), (293, 319, 325), (294, 320, 322), (322, 325, 295), (322, 320, 325), (320, 293, 325), (325, 324, 295), (325, 319, 324), (319, 292, 324), (324, 323, 295), (324, 318, 323), (318, 291, 323), (323, 321, 295), (323, 317, 321), (317, 290, 321), (321, 322, 295), (321, 316, 322), (316, 294, 322), (307, 320, 294), (307, 314, 320), (314, 293, 320), (315, 319, 293), (315, 312, 319), (312, 292, 319), (313, 318, 292), (313, 310, 318), (310, 291, 318), (311, 317, 291), (311, 308, 317), (308, 290, 317), (309, 316, 290), (309, 306, 316), (306, 294, 316), (314, 315, 293), (314, 305, 315), (305, 288, 315), (312, 313, 292), (312, 304, 313), (304, 287, 313), (310, 311, 291), (310, 302, 311), (302, 286, 311), (308, 309, 290), (308, 298, 309), (298, 285, 309), (306, 307, 294), (306, 299, 307), (299, 289, 307), (300, 305, 289), (300, 303, 305), (303, 288, 305), (303, 304, 288), (303, 301, 304), (301, 287, 304), (301, 302, 287), (301, 296, 302), (296, 286, 302), (299, 300, 289), (299, 297, 300), (297, 284, 300), (296, 298, 286), (296, 297, 298), (297, 285, 298), (326, 339, 338), (327, 339, 341), (326, 338, 343), (326, 343, 345), (326, 345, 342), (327, 341, 348), (328, 340, 350), (329, 344, 352), (330, 346, 354), (331, 347, 356), (327, 348, 351), (328, 350, 353), (329, 352, 355), (330, 354, 357), (331, 356, 349), (332, 358, 363), (333, 359, 365), (334, 360, 366), (335, 361, 367), (336, 362, 364), (364, 367, 337), (364, 362, 367), (362, 335, 367), (367, 366, 337), (367, 361, 366), (361, 334, 366), (366, 365, 337), (366, 360, 365), (360, 333, 365), (365, 363, 337), (365, 359, 363), (359, 332, 363), (363, 364, 337), (363, 358, 364), (358, 336, 364), (349, 362, 336), (349, 356, 362), (356, 335, 362), (357, 361, 335), (357, 354, 361), (354, 334, 361), (355, 360, 334), (355, 352, 360), (352, 333, 360), (353, 359, 333), (353, 350, 359), (350, 332, 359), (351, 358, 332), (351, 348, 358), (348, 336, 358), (356, 357, 335), (356, 347, 357), (347, 330, 357), (354, 355, 334), (354, 346, 355), (346, 329, 355), (352, 353, 333), (352, 344, 353), (344, 328, 353), (350, 351, 332), (350, 340, 351), (340, 327, 351), (348, 349, 336), (348, 341, 349), (341, 331, 349), (342, 347, 331), (342, 345, 347), (345, 330, 347), (345, 346, 330), (345, 343, 346), (343, 329, 346), (343, 344, 329), (343, 338, 344), (338, 328, 344), (341, 342, 331), (341, 339, 342), (339, 326, 342), (338, 340, 328), (338, 339, 340), (339, 327, 340), (368, 381, 380), (369, 381, 383), (368, 380, 385), (368, 385, 387), (368, 387, 384), (369, 383, 390), (370, 382, 392), (371, 386, 394), (372, 388, 396), (373, 389, 398), (369, 390, 393), (370, 392, 395), (371, 394, 397), (372, 396, 399), (373, 398, 391), (374, 400, 405), (375, 401, 407), (376, 402, 408), (377, 403, 409), (378, 404, 406), (406, 409, 379), (406, 404, 409), (404, 377, 409), (409, 408, 379), (409, 403, 408), (403, 376, 408), (408, 407, 379), (408, 402, 407), (402, 375, 407), (407, 405, 379), (407, 401, 405), (401, 374, 405), (405, 406, 379), (405, 400, 406), (400, 378, 406), (391, 404, 378), (391, 398, 404), (398, 377, 404), (399, 403, 377), (399, 396, 403), (396, 376, 403), (397, 402, 376), (397, 394, 402), (394, 375, 402), (395, 401, 375), (395, 392, 401), (392, 374, 401), (393, 400, 374), (393, 390, 400), (390, 378, 400), (398, 399, 377), (398, 389, 399), (389, 372, 399), (396, 397, 376), (396, 388, 397), (388, 371, 397), (394, 395, 375), (394, 386, 395), (386, 370, 395), (392, 393, 374), (392, 382, 393), (382, 369, 393), (390, 391, 378), (390, 383, 391), (383, 373, 391), (384, 389, 373), (384, 387, 389), (387, 372, 389), (387, 388, 372), (387, 385, 388), (385, 371, 388), (385, 386, 371), (385, 380, 386), (380, 370, 386), (383, 384, 373), (383, 381, 384), (381, 368, 384), (380, 382, 370), (380, 381, 382), (381, 369, 382), (464, 427, 428, 467), (412, 414, 410, 411), (412, 413, 415, 414), (424, 425, 431, 432), (465, 422, 427, 464), (485, 486, 417, 416), (427, 411, 429, 428), (422, 412, 411, 427), (416, 417, 419, 418), (488, 432, 495, 494), (418, 420, 426, 425), (418, 419, 421, 420), (415, 413, 423, 466, 421, 419, 417, 486), (411, 410, 433, 429), (465, 466, 423, 422), (425, 426, 430, 431), (485, 416, 424, 487), (422, 423, 413, 412), (416, 418, 425, 424), (487, 424, 432, 488), (435, 439, 445, 441), (431, 430, 436, 437), (428, 429, 435, 434), (429, 433, 439, 435), (432, 431, 437, 438), (467, 428, 434, 468), (490, 444, 450, 491), (438, 437, 443, 444), (468, 434, 440, 469), (489, 438, 444, 490), (437, 436, 442, 443), (434, 435, 441, 440), (450, 449, 455, 456), (443, 442, 448, 449), (440, 441, 447, 446), (441, 445, 451, 447), (444, 443, 449, 450), (442, 469, 473, 477), (455, 454, 460, 461), (470, 446, 452, 471), (491, 450, 456, 492), (449, 448, 454, 455), (446, 447, 453, 452), (447, 451, 457, 453), (459, 463, 493, 462, 461, 460, 472, 458), (452, 453, 459, 458), (453, 457, 463, 459), (456, 455, 461, 462), (471, 452, 458, 472), (492, 456, 462, 493), (454, 471, 472, 460), (448, 470, 471, 454), (446, 470, 475, 476), (436, 468, 469, 442), (430, 467, 468, 436), (420, 421, 466, 465), (420, 465, 464, 426), (426, 464, 467, 430), (474, 476, 482, 480), (475, 478, 484, 481), (448, 442, 477, 478), (469, 440, 474, 473), (440, 446, 476, 474), (470, 448, 478, 475), (479, 480, 482, 481), (483, 479, 481, 484), (476, 475, 481, 482), (477, 473, 479, 483), (478, 477, 483, 484), (473, 474, 480, 479), (457, 492, 493, 463), (451, 491, 492, 457), (439, 489, 490, 445), (445, 490, 491, 451), (410, 487, 488, 433), (414, 485, 487, 410), (433, 488, 494, 499), (414, 415, 486, 485), (495, 497, 503, 501), (499, 494, 500, 505), (489, 439, 498, 496), (432, 438, 497, 495), (438, 489, 496, 497), (439, 433, 499, 498), (500, 501, 503, 502), (505, 500, 502, 504), (494, 495, 501, 500), (496, 498, 504, 502), (498, 499, 505, 504), (497, 496, 502, 503), (560, 523, 524, 563), (508, 510, 506, 507), (508, 509, 511, 510), (520, 521, 527, 528), (561, 518, 523, 560), (581, 582, 513, 512), (523, 507, 525, 524), (518, 508, 507, 523), (512, 513, 515, 514), (584, 528, 591, 590), (514, 516, 522, 521), (514, 515, 517, 516), (511, 509, 519, 562, 517, 515, 513, 582), (507, 506, 529, 525), (561, 562, 519, 518), (521, 522, 526, 527), (581, 512, 520, 583), (518, 519, 509, 508), (512, 514, 521, 520), (583, 520, 528, 584), (531, 535, 541, 537), (527, 526, 532, 533), (524, 525, 531, 530), (525, 529, 535, 531), (528, 527, 533, 534), (563, 524, 530, 564), (586, 540, 546, 587), (534, 533, 539, 540), (564, 530, 536, 565), (585, 534, 540, 586), (533, 532, 538, 539), (530, 531, 537, 536), (546, 545, 551, 552), (539, 538, 544, 545), (536, 537, 543, 542), (537, 541, 547, 543), (540, 539, 545, 546), (538, 565, 569, 573), (551, 550, 556, 557), (566, 542, 548, 567), (587, 546, 552, 588), (545, 544, 550, 551), (542, 543, 549, 548), (543, 547, 553, 549), (555, 559, 589, 558, 557, 556, 568, 554), (548, 549, 555, 554), (549, 553, 559, 555), (552, 551, 557, 558), (567, 548, 554, 568), (588, 552, 558, 589), (550, 567, 568, 556), (544, 566, 567, 550), (542, 566, 571, 572), (532, 564, 565, 538), (526, 563, 564, 532), (516, 517, 562, 561), (516, 561, 560, 522), (522, 560, 563, 526), (570, 572, 578, 576), (571, 574, 580, 577), (544, 538, 573, 574), (565, 536, 570, 569), (536, 542, 572, 570), (566, 544, 574, 571), (575, 576, 578, 577), (579, 575, 577, 580), (572, 571, 577, 578), (573, 569, 575, 579), (574, 573, 579, 580), (569, 570, 576, 575), (553, 588, 589, 559), (547, 587, 588, 553), (535, 585, 586, 541), (541, 586, 587, 547), (506, 583, 584, 529), (510, 581, 583, 506), (529, 584, 590, 595), (510, 511, 582, 581), (591, 593, 599, 597), (595, 590, 596, 601), (585, 535, 594, 592), (528, 534, 593, 591), (534, 585, 592, 593), (535, 529, 595, 594), (596, 597, 599, 598), (601, 596, 598, 600), (590, 591, 597, 596), (592, 594, 600, 598), (594, 595, 601, 600), (593, 592, 598, 599), (603, 602, 609, 608, 607, 606, 605, 604), (614, 615, 623, 622), (603, 604, 612, 610), (608, 609, 617, 616), (606, 607, 615, 614), (604, 605, 613, 612), (602, 603, 610, 611), (609, 602, 611, 617), (607, 608, 616, 615), (605, 606, 614, 613), (659, 658, 633, 632), (612, 613, 621, 620), (611, 610, 618, 619), (617, 611, 619, 625), (615, 616, 624, 623), (613, 614, 622, 621), (610, 612, 620, 618), (616, 617, 625, 624), (631, 632, 640, 639), (661, 660, 631, 630), (663, 662, 629, 628), (665, 664, 626, 627), (658, 665, 627, 633), (660, 659, 632, 631), (662, 661, 630, 629), (664, 663, 628, 626), (635, 634, 642, 643), (629, 630, 638, 637), (626, 628, 636, 634), (632, 633, 641, 640), (630, 631, 639, 638), (628, 629, 637, 636), (627, 626, 634, 635), (633, 627, 635, 641), (648, 649, 657, 656), (641, 635, 643, 649), (639, 640, 648, 647), (637, 638, 646, 645), (634, 636, 644, 642), (640, 641, 649, 648), (638, 639, 647, 646), (636, 637, 645, 644), (650, 652, 653, 654, 655, 656, 657, 651), (646, 647, 655, 654), (644, 645, 653, 652), (643, 642, 650, 651), (649, 643, 651, 657), (647, 648, 656, 655), (645, 646, 654, 653), (642, 644, 652, 650), (618, 620, 663, 664), (621, 622, 661, 662), (623, 624, 659, 660), (625, 619, 665, 658), (619, 618, 664, 665), (620, 621, 662, 663), (622, 623, 660, 661), (624, 625, 658, 659), (667, 681, 679, 677, 675, 673, 671, 669), (680, 666, 668, 670, 672, 674, 676, 678), (667, 666, 680, 681), (669, 668, 666, 667), (675, 674, 672, 673), (677, 676, 674, 675), (679, 678, 676, 677), (681, 680, 678, 679), (673, 672, 670, 671), (671, 670, 668, 669), (682, 699, 698, 684), (684, 698, 700, 686), (686, 700, 701, 688), (688, 701, 702, 690), (690, 702, 703, 692), (692, 703, 704, 694), (697, 695, 712, 713), (694, 704, 705, 696), (696, 705, 699, 682), (682, 684, 686, 688, 690, 692, 694, 696), (683, 685, 698, 699), (685, 687, 700, 698), (687, 689, 701, 700), (689, 691, 702, 701), (691, 693, 703, 702), (693, 695, 704, 703), (695, 697, 705, 704), (697, 683, 699, 705), (706, 707, 713, 712, 711, 710, 709, 708), (693, 691, 710, 711), (689, 687, 708, 709), (685, 683, 707, 706), (683, 697, 713, 707), (695, 693, 711, 712), (691, 689, 709, 710), (687, 685, 706, 708), (714, 721, 722, 715), (715, 722, 723, 716), (716, 723, 724, 717), (717, 724, 725, 718), (718, 725, 726, 719), (719, 726, 727, 720), (720, 727, 721, 714), (721, 728, 729, 722), (722, 729, 730, 723), (723, 730, 731, 724), (724, 731, 732, 725), (725, 732, 733, 726), (726, 733, 734, 727), (727, 734, 728, 721), (728, 735, 736, 729), (729, 736, 737, 730), (730, 737, 738, 731), (731, 738, 739, 732), (732, 739, 740, 733), (733, 740, 741, 734), (734, 741, 735, 728), (735, 742, 743, 736), (736, 743, 744, 737), (737, 744, 745, 738), (738, 745, 746, 739), (739, 746, 747, 740), (740, 747, 748, 741), (741, 748, 742, 735), (742, 749, 750, 743), (743, 750, 751, 744), (744, 751, 752, 745), (745, 752, 753, 746), (746, 753, 754, 747), (747, 754, 755, 748), (748, 755, 749, 742), (749, 756, 757, 750), (750, 757, 758, 751), (751, 758, 759, 752), (752, 759, 760, 753), (753, 760, 761, 754), (754, 761, 762, 755), (755, 762, 756, 749), (756, 763, 764, 757), (757, 764, 765, 758), (758, 765, 766, 759), (759, 766, 767, 760), (760, 767, 768, 761), (761, 768, 769, 762), (762, 769, 763, 756), (763, 770, 771, 764), (764, 771, 772, 765), (765, 772, 773, 766), (766, 773, 774, 767), (767, 774, 775, 768), (768, 775, 776, 769), (769, 776, 770, 763), (770, 777, 778, 771), (771, 778, 779, 772), (772, 779, 780, 773), (773, 780, 781, 774), (774, 781, 782, 775), (775, 782, 783, 776), (776, 783, 777, 770), (777, 783, 799, 798), (853, 785, 786, 843), (843, 786, 787, 828), (828, 787, 788, 833), (833, 788, 789, 848), (848, 789, 790, 838), (799, 783, 804, 807), (784, 791, 792, 785), (785, 792, 793, 786), (786, 793, 794, 787), (787, 794, 795, 788), (788, 795, 796, 789), (789, 796, 797, 790), (790, 797, 791, 784), (791, 714, 715, 792), (792, 715, 716, 793), (793, 716, 717, 794), (794, 717, 718, 795), (795, 718, 719, 796), (796, 719, 720, 797), (797, 720, 714, 791), (863, 800, 803, 868), (858, 801, 800, 863), (849, 778, 802, 864), (778, 777, 798, 802), (784, 785, 803, 800), (790, 784, 800, 801), (874, 807, 811, 884), (838, 790, 805, 873), (790, 801, 806, 805), (854, 799, 807, 874), (811, 808, 812, 815), (873, 805, 809, 883), (807, 804, 808, 811), (805, 806, 810, 809), (813, 814, 818, 817), (809, 810, 814, 813), (884, 811, 815, 894), (883, 809, 813, 893), (904, 819, 823, 914), (894, 815, 819, 904), (893, 813, 817, 903), (815, 812, 816, 819), (913, 821, 822, 918), (903, 817, 821, 913), (819, 816, 820, 823), (817, 818, 822, 821), (816, 899, 909, 820), (899, 900, 910, 909), (900, 901, 911, 910), (901, 902, 912, 911), (902, 903, 913, 912), (820, 909, 914, 823), (909, 910, 915, 914), (910, 911, 916, 915), (911, 912, 917, 916), (912, 913, 918, 917), (812, 889, 899, 816), (889, 890, 900, 899), (890, 891, 901, 900), (891, 892, 902, 901), (892, 893, 903, 902), (814, 898, 908, 818), (898, 897, 907, 908), (897, 896, 906, 907), (896, 895, 905, 906), (895, 894, 904, 905), (818, 908, 918, 822), (908, 907, 917, 918), (907, 906, 916, 917), (906, 905, 915, 916), (905, 904, 914, 915), (808, 879, 889, 812), (879, 880, 890, 889), (880, 881, 891, 890), (881, 882, 892, 891), (882, 883, 893, 892), (810, 888, 898, 814), (888, 887, 897, 898), (887, 886, 896, 897), (886, 885, 895, 896), (885, 884, 894, 895), (804, 869, 879, 808), (869, 870, 880, 879), (870, 871, 881, 880), (871, 872, 882, 881), (872, 873, 883, 882), (801, 858, 878, 806), (858, 857, 877, 878), (857, 856, 876, 877), (856, 855, 875, 876), (855, 854, 874, 875), (783, 834, 869, 804), (834, 835, 870, 869), (835, 836, 871, 870), (836, 837, 872, 871), (837, 838, 873, 872), (806, 878, 888, 810), (878, 877, 887, 888), (877, 876, 886, 887), (876, 875, 885, 886), (875, 874, 884, 885), (785, 853, 868, 803), (853, 852, 867, 868), (852, 851, 866, 867), (851, 850, 865, 866), (850, 849, 864, 865), (799, 854, 859, 798), (854, 855, 860, 859), (855, 856, 861, 860), (856, 857, 862, 861), (857, 858, 863, 862), (798, 859, 864, 802), (859, 860, 865, 864), (860, 861, 866, 865), (861, 862, 867, 866), (862, 863, 868, 867), (782, 844, 834, 783), (844, 845, 835, 834), (845, 846, 836, 835), (846, 847, 837, 836), (847, 848, 838, 837), (781, 829, 844, 782), (829, 830, 845, 844), (830, 831, 846, 845), (831, 832, 847, 846), (832, 833, 848, 847), (780, 824, 829, 781), (824, 825, 830, 829), (825, 826, 831, 830), (826, 827, 832, 831), (827, 828, 833, 832), (779, 839, 824, 780), (839, 840, 825, 824), (840, 841, 826, 825), (841, 842, 827, 826), (842, 843, 828, 827), (778, 849, 839, 779), (849, 850, 840, 839), (850, 851, 841, 840), (851, 852, 842, 841), (852, 853, 843, 842), (921, 919, 923, 926), (958, 926, 930, 968), (947, 920, 924, 957), (920, 922, 925, 924), (948, 921, 926, 958), (930, 927, 931, 934), (957, 924, 928, 967), (926, 923, 927, 930), (924, 925, 929, 928), (932, 933, 937, 936), (928, 929, 933, 932), (968, 930, 934, 978), (967, 928, 932, 977), (988, 938, 942, 998), (978, 934, 938, 988), (977, 932, 936, 987), (934, 931, 935, 938), (997, 940, 941, 1002), (987, 936, 940, 997), (938, 935, 939, 942), (936, 937, 941, 940), (935, 983, 993, 939), (983, 984, 994, 993), (984, 985, 995, 994), (985, 986, 996, 995), (986, 987, 997, 996), (939, 993, 998, 942), (993, 994, 999, 998), (994, 995, 1000, 999), (995, 996, 1001, 1000), (996, 997, 1002, 1001), (931, 973, 983, 935), (973, 974, 984, 983), (974, 975, 985, 984), (975, 976, 986, 985), (976, 977, 987, 986), (933, 982, 992, 937), (982, 981, 991, 992), (981, 980, 990, 991), (980, 979, 989, 990), (979, 978, 988, 989), (937, 992, 1002, 941), (992, 991, 1001, 1002), (991, 990, 1000, 1001), (990, 989, 999, 1000), (989, 988, 998, 999), (927, 963, 973, 931), (963, 964, 974, 973), (964, 965, 975, 974), (965, 966, 976, 975), (966, 967, 977, 976), (929, 972, 982, 933), (972, 971, 981, 982), (971, 970, 980, 981), (970, 969, 979, 980), (969, 968, 978, 979), (923, 953, 963, 927), (953, 954, 964, 963), (954, 955, 965, 964), (955, 956, 966, 965), (956, 957, 967, 966), (922, 952, 962, 925), (952, 951, 961, 962), (951, 950, 960, 961), (950, 949, 959, 960), (949, 948, 958, 959), (919, 943, 953, 923), (943, 944, 954, 953), (944, 945, 955, 954), (945, 946, 956, 955), (946, 947, 957, 956), (925, 962, 972, 929), (962, 961, 971, 972), (961, 960, 970, 971), (960, 959, 969, 970), (959, 958, 968, 969)])
me_icosphere_002.polygons.foreach_set('material_index', [0, 0, 0, 0, 0, 0, 0, 0, 0, 0, 0, 0, 0, 0, 0, 0, 0, 0, 0, 0, 0, 0, 0, 0, 0, 0, 0, 0, 0, 0, 0, 0, 0, 0, 0, 0, 0, 0, 0, 0, 0, 0, 0, 0, 0, 0, 0, 0, 0, 0, 0, 0, 0, 0, 0, 0, 0, 0, 0, 0, 0, 0, 0, 0, 0, 0, 0, 0, 0, 0, 0, 0, 0, 0, 0, 0, 0, 0, 0, 0, 0, 0, 0, 0, 0, 0, 0, 0, 0, 0, 0, 0, 0, 0, 0, 0, 0, 0, 0, 0, 0, 0, 0, 0, 0, 0, 0, 0, 0, 0, 0, 0, 0, 0, 0, 0, 0, 0, 0, 0, 0, 0, 0, 0, 0, 0, 0, 0, 0, 0, 0, 0, 0, 0, 0, 0, 0, 0, 0, 0, 0, 0, 0, 0, 0, 0, 0, 0, 0, 0, 0, 0, 0, 0, 0, 0, 0, 0, 0, 0, 0, 0, 0, 0, 0, 0, 0, 0, 0, 0, 0, 0, 0, 0, 0, 0, 0, 0, 0, 0, 0, 0, 0, 0, 0, 0, 0, 0, 0, 0, 0, 0, 0, 0, 0, 0, 0, 0, 0, 0, 0, 0, 0, 0, 0, 0, 0, 0, 0, 0, 0, 0, 0, 0, 0, 0, 0, 0, 0, 0, 0, 0, 0, 0, 0, 0, 0, 0, 0, 0, 0, 0, 0, 0, 0, 0, 0, 0, 0, 0, 1, 1, 1, 1, 1, 1, 1, 1, 1, 1, 1, 1, 1, 1, 1, 1, 1, 1, 1, 1, 1, 1, 1, 1, 1, 1, 1, 1, 1, 1, 1, 1, 1, 1, 1, 1, 1, 1, 1, 1, 1, 1, 1, 1, 1, 1, 1, 1, 1, 1, 1, 1, 1, 1, 1, 1, 1, 1, 1, 1, 1, 1, 1, 1, 1, 1, 1, 1, 1, 1, 1, 1, 1, 1, 1, 1, 1, 1, 1, 1, 1, 1, 1, 1, 1, 1, 1, 1, 1, 1, 1, 1, 1, 1, 1, 1, 1, 1, 1, 1, 1, 1, 1, 1, 1, 1, 1, 1, 1, 1, 1, 1, 1, 1, 1, 1, 1, 1, 1, 1, 1, 1, 1, 1, 1, 1, 1, 1, 1, 1, 1, 1, 1, 1, 1, 1, 1, 1, 1, 1, 1, 1, 1, 1, 1, 1, 1, 1, 1, 1, 1, 1, 1, 1, 1, 1, 1, 1, 1, 1, 1, 1, 1, 1, 1, 1, 1, 1, 1, 1, 1, 1, 1, 1, 1, 1, 1, 1, 1, 1, 1, 1, 1, 1, 1, 1, 1, 1, 1, 1, 1, 1, 1, 1, 1, 1, 1, 1, 1, 1, 1, 1, 1, 1, 1, 1, 1, 1, 1, 1, 1, 1, 1, 1, 1, 1, 1, 1, 1, 1, 1, 1, 1, 1, 1, 1, 1, 1, 1, 1, 1, 1, 1, 1, 1, 1, 1, 1, 1, 1, 4, 4, 4, 4, 4, 4, 4, 4, 4, 4, 4, 4, 4, 4, 4, 4, 4, 4, 4, 4, 4, 4, 4, 4, 4, 4, 1, 1, 1, 1, 1, 1, 1, 1, 1, 1, 1, 1, 1, 1, 1, 1, 1, 1, 1, 1, 1, 1, 1, 1, 1, 1, 1, 1, 1, 1, 1, 1, 1, 1, 1, 1, 1, 1, 1, 1, 1, 1, 1, 1, 1, 1, 1, 1, 1, 1, 1, 1, 1, 1, 1, 1, 1, 1, 1, 1, 1, 1, 1, 1, 1, 1, 1, 1, 1, 1, 1, 1, 1, 1, 1, 1, 1, 1, 1, 1, 1, 1, 1, 1, 1, 1, 1, 1, 1, 1, 1, 1, 1, 1, 1, 1, 1, 1, 1, 1, 1, 1, 1, 1, 1, 1, 1, 1, 1, 1, 1, 1, 1, 1, 1, 1, 1, 1, 1, 1, 1, 1, 1, 1, 1, 1, 1, 1, 1, 1, 1, 1, 1, 1, 1, 1, 1, 1, 1, 1, 1, 1, 1, 1, 1, 1, 1, 1, 1, 1, 1, 1, 1, 1, 1, 1, 1, 1, 1, 1, 1, 1, 1, 1, 1, 1, 1, 1, 1, 1, 1, 1, 1, 1, 1, 1, 1, 1, 1, 1, 1, 1, 1, 1, 1, 1, 1, 1, 1, 1, 1, 1, 1, 1, 1, 1, 1, 1, 1, 1, 1, 1, 1, 1, 1, 1, 1, 1, 1, 1, 1, 1, 1, 1, 1, 1, 1, 1, 1, 1, 1, 1, 1, 1, 1, 1, 1, 1, 1, 1, 1, 1, 1, 1, 1, 1, 1, 1, 1, 1, 2, 2, 2, 2, 2, 2, 2, 2, 2, 2, 2, 2, 2, 2, 2, 2, 2, 2, 2, 2, 2, 2, 2, 2, 2, 2, 2, 2, 2, 2, 2, 2, 2, 2, 2, 2, 2, 2, 2, 2, 2, 2, 2, 2, 2, 2, 2, 2, 2, 2, 2, 2, 2, 2, 2, 2, 2, 2, 2, 2, 2, 2, 2, 2, 2, 2, 2, 2, 2, 2, 2, 2, 2, 2, 2, 2, 2, 2, 2, 2, 2, 2, 2, 2, 2, 2, 2, 2, 2, 2, 2, 2, 2, 2, 2, 2, 2, 2, 2, 2, 2, 2, 2, 2, 2, 2, 2, 2, 2, 2, 2, 2, 2, 2, 2, 2, 2, 2, 2, 2, 2, 2, 2, 2, 2, 2, 2, 2, 2, 2, 2, 2, 2, 2, 2, 2, 2, 2, 2, 2, 2, 2, 2, 2, 2, 2, 2, 2, 2, 2, 2, 2, 2, 2, 2, 2, 2, 2, 2, 2, 2, 2, 2, 2, 2, 2, 2, 2, 2, 2, 2, 2, 2, 2, 2, 2, 2, 2, 2, 2, 1, 1, 1, 1, 1, 1, 1, 1, 1, 1, 3, 1, 1, 1, 1, 1, 1, 1, 1, 3, 3, 3, 3, 3, 3, 3, 1, 1, 1, 1, 1, 1, 1, 1, 1, 1, 1, 1, 1, 1, 1, 1, 1, 1, 1, 1, 1, 1, 1, 1, 1, 1, 1, 1, 1, 1, 1, 1, 2, 2, 2, 2, 2, 2, 2, 2, 2, 2, 2, 2, 2, 2, 2, 2, 2, 2, 2, 2, 2, 2, 2, 2, 2, 2, 2, 2, 2, 2, 2, 2, 2, 2, 2, 2, 3, 3, 3, 3, 3, 3, 3, 3, 3, 3, 3, 3, 3, 3, 3, 3, 3, 3, 3, 3, 3, 3, 3, 3, 3, 3, 3, 3, 3, 3, 3, 3, 3, 3, 3, 3, 3, 3, 3, 3, 3, 3, 3, 3, 3, 3, 3, 3, 3, 3, 3, 3, 3, 3, 3, 3, 3, 3, 3, 3, 3, 3, 3, 3, 3, 3, 3, 3, 3, 3, 3, 3, 3, 3, 3, 3, 3, 3, 3, 3, 3, 3, 3, 3, 3, 3, 3, 3, 3, 3, 3, 3, 3, 3, 3, 3, 3, 3, 3, 3, 3, 3, 3, 3, 3, 3, 3, 3, 3, 3, 3, 3, 3, 3, 3, 3, 3, 3, 3, 3, 3, 3, 3, 3, 3, 3, 3, 3, 3, 3, 3, 3, 3, 3, 3, 3, 3, 3, 3, 3, 3, 3, 3, 3, 3, 3, 3, 3, 3, 3, 3, 3, 3, 3, 3, 3, 3, 3, 3, 3, 3, 3, 3, 3, 3, 3, 3, 3, 3, 3, 3, 3, 3, 3, 3, 3, 3, 3, 3, 3, 3, 3, 3, 3, 3, 3, 3, 3, 3, 3, 3, 3, 3, 3, 3, 3, 3, 3, 3, 3, 3, 3, 3, 3, 3, 3, 3, 3, 3, 3, 3, 3, 3, 3, 3, 3, 3, 3, 3, 3, 3, 3, 3, 3, 3, 3, 3, 3, 3, 3, 3, 3, 3, 3, 3, 3, 3, 3, 3, 3, 3, 3, 3, 3, 3, 3, 3, 3, 3, 3, 3, 3, 3, 3, 3, 3, 3, 3, 3, 3, 3, 3, 3, 3, 3, 3, 3, 3, 3, 3, 3, 3, 3, 3, 3, 3, 3, 3, 3, 3, 3])
me_icosphere_002.materials.append(mat_white)
me_icosphere_002.materials.append(mat_black)
me_icosphere_002.materials.append(mat_brown)
me_icosphere_002.materials.append(mat_red)
me_icosphere_002.materials.append(mat_orange)
me_icosphere_002.use_remesh_preserve_volume = False
me_icosphere_002.use_remesh_preserve_attributes = False
me_icosphere_002.use_mirror_vertex_groups = False
me_icosphere_002.update()

# ---- objects
ob_icosphere = bpy.data.objects.new('Icosphere', me_icosphere_002)

# ---- transforms, parenting, visibility, modifiers, constraints
ob_icosphere.location = (0.0, 0.0, 0.0)
ob_icosphere.lineart.crease_threshold = 0.0

# ---- collection membership
col_collection_1.objects.link(ob_icosphere)

# ---- scene / render settings (as saved in the file)
scene.frame_start = 1; scene.frame_end = 250; scene.frame_set(1)
scene.render.engine = 'BLENDER_EEVEE_NEXT'
scene.render.resolution_percentage = 50
scene.render.dither_intensity = 0.0
scene.cycles.use_denoising = False
scene.cycles.samples = 128
scene.cycles.sampling_pattern = 'TABULATED_SOBOL'
scene.cycles.use_adaptive_sampling = False
scene.cycles.use_light_tree = False
scene.cycles.blur_glossy = 0.0
scene.cycles.sample_clamp_indirect = 0.0
scene.view_settings.view_transform = 'Standard'
bpy.context.view_layer.update()

# ---- added for rendering (the .blend has no active camera and no usable light): camera, sun
cam_auto = bpy.data.cameras.new('AutoCamera')
cam_auto.lens = 50.0
cam_auto.sensor_width = 36.0
cam_auto.clip_end = 1000.0
ob_auto_camera = bpy.data.objects.new('AutoCamera', cam_auto)
scene.collection.objects.link(ob_auto_camera)
ob_auto_camera.location = (5.45048, -6.55628, 5.55218)
ob_auto_camera.rotation_euler = (1.09748, -7.21219e-08, 0.694738)
scene.camera = ob_auto_camera
light_auto_sun = bpy.data.lights.new('AutoSun', 'SUN')
light_auto_sun.energy = 3.0
light_auto_sun.angle = 0.0523599
ob_auto_sun = bpy.data.objects.new('AutoSun', light_auto_sun)
scene.collection.objects.link(ob_auto_sun)
ob_auto_sun.rotation_euler = (0.872665, 0.174533, 0.523599)
bpy.context.view_layer.update()
